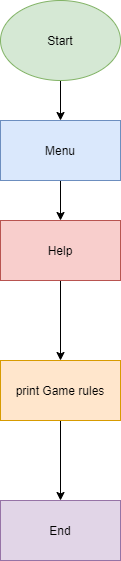

The diagram above was exported from draw.io. Its source (the exported page's mxGraphModel, read from the mxfile embedded in the PNG):
<mxGraphModel dx="768" dy="482" grid="1" gridSize="10" guides="1" tooltips="1" connect="1" arrows="1" fold="1" page="1" pageScale="1" pageWidth="827" pageHeight="1169" math="0" shadow="0">
  <root>
    <mxCell id="WIyWlLk6GJQsqaUBKTNV-0" />
    <mxCell id="WIyWlLk6GJQsqaUBKTNV-1" parent="WIyWlLk6GJQsqaUBKTNV-0" />
    <mxCell id="ncgHGA_ujF_1cWaeDoLU-4" value="" style="edgeStyle=orthogonalEdgeStyle;rounded=0;orthogonalLoop=1;jettySize=auto;html=1;" edge="1" parent="WIyWlLk6GJQsqaUBKTNV-1" source="ncgHGA_ujF_1cWaeDoLU-0" target="ncgHGA_ujF_1cWaeDoLU-2">
      <mxGeometry relative="1" as="geometry" />
    </mxCell>
    <mxCell id="ncgHGA_ujF_1cWaeDoLU-0" value="Start" style="ellipse;whiteSpace=wrap;html=1;fillColor=#d5e8d4;strokeColor=#82b366;" vertex="1" parent="WIyWlLk6GJQsqaUBKTNV-1">
      <mxGeometry x="330" y="520" width="120" height="80" as="geometry" />
    </mxCell>
    <mxCell id="ncgHGA_ujF_1cWaeDoLU-8" value="" style="edgeStyle=orthogonalEdgeStyle;rounded=0;orthogonalLoop=1;jettySize=auto;html=1;" edge="1" parent="WIyWlLk6GJQsqaUBKTNV-1" source="ncgHGA_ujF_1cWaeDoLU-2">
      <mxGeometry relative="1" as="geometry">
        <mxPoint x="390" y="740" as="targetPoint" />
      </mxGeometry>
    </mxCell>
    <mxCell id="ncgHGA_ujF_1cWaeDoLU-2" value="Menu" style="rounded=0;whiteSpace=wrap;html=1;fillColor=#dae8fc;strokeColor=#6c8ebf;" vertex="1" parent="WIyWlLk6GJQsqaUBKTNV-1">
      <mxGeometry x="330" y="640" width="120" height="60" as="geometry" />
    </mxCell>
    <mxCell id="ncgHGA_ujF_1cWaeDoLU-13" value="" style="edgeStyle=orthogonalEdgeStyle;rounded=0;orthogonalLoop=1;jettySize=auto;html=1;" edge="1" parent="WIyWlLk6GJQsqaUBKTNV-1" source="ncgHGA_ujF_1cWaeDoLU-11" target="ncgHGA_ujF_1cWaeDoLU-12">
      <mxGeometry relative="1" as="geometry" />
    </mxCell>
    <mxCell id="ncgHGA_ujF_1cWaeDoLU-11" value="Help" style="rounded=0;whiteSpace=wrap;html=1;fillColor=#f8cecc;strokeColor=#b85450;" vertex="1" parent="WIyWlLk6GJQsqaUBKTNV-1">
      <mxGeometry x="330" y="740" width="120" height="60" as="geometry" />
    </mxCell>
    <mxCell id="ncgHGA_ujF_1cWaeDoLU-15" value="" style="edgeStyle=orthogonalEdgeStyle;rounded=0;orthogonalLoop=1;jettySize=auto;html=1;" edge="1" parent="WIyWlLk6GJQsqaUBKTNV-1" source="ncgHGA_ujF_1cWaeDoLU-12" target="ncgHGA_ujF_1cWaeDoLU-14">
      <mxGeometry relative="1" as="geometry" />
    </mxCell>
    <mxCell id="ncgHGA_ujF_1cWaeDoLU-12" value="print Game rules" style="rounded=0;whiteSpace=wrap;html=1;fillColor=#ffe6cc;strokeColor=#d79b00;" vertex="1" parent="WIyWlLk6GJQsqaUBKTNV-1">
      <mxGeometry x="330" y="880" width="120" height="60" as="geometry" />
    </mxCell>
    <mxCell id="ncgHGA_ujF_1cWaeDoLU-14" value="End" style="rounded=0;whiteSpace=wrap;html=1;fillColor=#e1d5e7;strokeColor=#9673a6;" vertex="1" parent="WIyWlLk6GJQsqaUBKTNV-1">
      <mxGeometry x="330" y="1020" width="120" height="60" as="geometry" />
    </mxCell>
  </root>
</mxGraphModel>